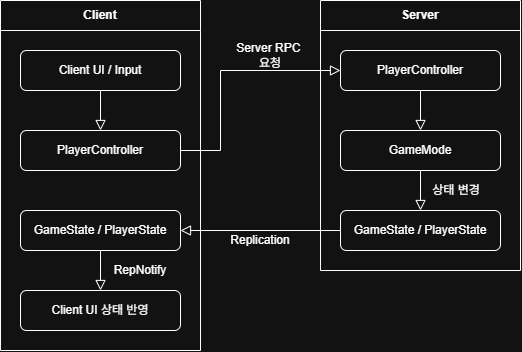

The diagram above was exported from draw.io. Its source (the exported page's mxGraphModel, read from the mxfile embedded in the PNG):
<mxGraphModel dx="774" dy="1688" grid="1" gridSize="10" guides="1" tooltips="1" connect="1" arrows="1" fold="1" page="1" pageScale="1" pageWidth="827" pageHeight="1169" math="0" shadow="0">
  <root>
    <mxCell id="0" />
    <mxCell id="1" parent="0" />
    <mxCell id="2" edge="1" parent="1" source="9" style="rounded=0;html=1;jettySize=auto;orthogonalLoop=1;fontSize=11;endArrow=block;endFill=0;endSize=8;strokeWidth=1;shadow=0;labelBackgroundColor=none;edgeStyle=orthogonalEdgeStyle;entryX=0;entryY=0.5;entryDx=0;entryDy=0;exitX=1;exitY=0.5;exitDx=0;exitDy=0;" target="19" value="">
      <mxGeometry relative="1" as="geometry">
        <Array as="points">
          <mxPoint x="340" y="120" />
          <mxPoint x="340" y="40" />
        </Array>
        <mxPoint x="260" y="210" as="sourcePoint" />
        <mxPoint x="220" y="200" as="targetPoint" />
      </mxGeometry>
    </mxCell>
    <mxCell id="3" edge="1" parent="1" source="17" style="rounded=0;html=1;jettySize=auto;orthogonalLoop=1;fontSize=11;endArrow=block;endFill=0;endSize=8;strokeWidth=1;shadow=0;labelBackgroundColor=none;edgeStyle=orthogonalEdgeStyle;entryX=1;entryY=0.5;entryDx=0;entryDy=0;exitX=0;exitY=0.5;exitDx=0;exitDy=0;" target="10" value="">
      <mxGeometry relative="1" as="geometry">
        <mxPoint x="120" y="390" as="sourcePoint" />
        <mxPoint x="120" y="430" as="targetPoint" />
      </mxGeometry>
    </mxCell>
    <mxCell id="4" parent="1" style="text;html=1;whiteSpace=wrap;strokeColor=none;fillColor=none;align=center;verticalAlign=middle;rounded=0;" value="Server RPC&amp;nbsp;&lt;div&gt;요청&lt;/div&gt;" vertex="1">
      <mxGeometry height="30" width="100" x="340" y="10" as="geometry" />
    </mxCell>
    <mxCell id="5" parent="1" style="text;html=1;whiteSpace=wrap;strokeColor=none;fillColor=none;align=center;verticalAlign=middle;rounded=0;" value="Replication" vertex="1">
      <mxGeometry height="30" width="80" x="340" y="195" as="geometry" />
    </mxCell>
    <mxCell id="6" parent="1" style="swimlane;whiteSpace=wrap;html=1;startSize=30;" value="Client" vertex="1">
      <mxGeometry height="350" width="200" x="120" y="-30" as="geometry">
        <mxRectangle height="30" width="70" x="120" y="-30" as="alternateBounds" />
      </mxGeometry>
    </mxCell>
    <mxCell id="7" parent="6" style="rounded=1;whiteSpace=wrap;html=1;fontSize=12;glass=0;strokeWidth=1;shadow=0;" value="Client UI / Input" vertex="1">
      <mxGeometry height="40" width="160" x="20" y="50" as="geometry" />
    </mxCell>
    <mxCell id="8" edge="1" parent="6" source="7" style="rounded=0;html=1;jettySize=auto;orthogonalLoop=1;fontSize=11;endArrow=block;endFill=0;endSize=8;strokeWidth=1;shadow=0;labelBackgroundColor=none;edgeStyle=orthogonalEdgeStyle;entryX=0.5;entryY=0;entryDx=0;entryDy=0;" target="9" value="">
      <mxGeometry relative="1" as="geometry">
        <mxPoint x="80" y="140" as="targetPoint" />
      </mxGeometry>
    </mxCell>
    <mxCell id="9" parent="6" style="rounded=1;whiteSpace=wrap;html=1;fontSize=12;glass=0;strokeWidth=1;shadow=0;" value="PlayerController" vertex="1">
      <mxGeometry height="40" width="160" x="20" y="130" as="geometry" />
    </mxCell>
    <mxCell id="10" parent="6" style="rounded=1;whiteSpace=wrap;html=1;fontSize=12;glass=0;strokeWidth=1;shadow=0;" value="GameState / PlayerState" vertex="1">
      <mxGeometry height="40" width="160" x="20" y="210" as="geometry" />
    </mxCell>
    <mxCell id="11" parent="6" style="rounded=1;whiteSpace=wrap;html=1;fontSize=12;glass=0;strokeWidth=1;shadow=0;" value="Client UI 상태 반영" vertex="1">
      <mxGeometry height="40" width="160" x="20" y="290" as="geometry" />
    </mxCell>
    <mxCell id="12" edge="1" parent="6" source="10" style="rounded=0;html=1;jettySize=auto;orthogonalLoop=1;fontSize=11;endArrow=block;endFill=0;endSize=8;strokeWidth=1;shadow=0;labelBackgroundColor=none;edgeStyle=orthogonalEdgeStyle;entryX=0.5;entryY=0;entryDx=0;entryDy=0;exitX=0.5;exitY=1;exitDx=0;exitDy=0;" target="11" value="">
      <mxGeometry relative="1" as="geometry">
        <mxPoint x="130" y="140" as="sourcePoint" />
        <mxPoint x="130" y="180" as="targetPoint" />
      </mxGeometry>
    </mxCell>
    <mxCell id="13" parent="6" style="text;html=1;whiteSpace=wrap;strokeColor=none;fillColor=none;align=center;verticalAlign=middle;rounded=0;" value="RepNotify" vertex="1">
      <mxGeometry height="30" width="80" x="100" y="255" as="geometry" />
    </mxCell>
    <mxCell id="14" parent="1" style="swimlane;whiteSpace=wrap;html=1;startSize=30;" value="Server" vertex="1">
      <mxGeometry height="270" width="200" x="440" y="-30" as="geometry" />
    </mxCell>
    <mxCell id="15" parent="14" style="rounded=1;whiteSpace=wrap;html=1;fontSize=12;glass=0;strokeWidth=1;shadow=0;" value="GameMode" vertex="1">
      <mxGeometry height="40" width="160" x="20" y="130" as="geometry" />
    </mxCell>
    <mxCell id="16" edge="1" parent="14" source="15" style="rounded=0;html=1;jettySize=auto;orthogonalLoop=1;fontSize=11;endArrow=block;endFill=0;endSize=8;strokeWidth=1;shadow=0;labelBackgroundColor=none;edgeStyle=orthogonalEdgeStyle;entryX=0.5;entryY=0;entryDx=0;entryDy=0;exitX=0.5;exitY=1;exitDx=0;exitDy=0;" target="17" value="">
      <mxGeometry relative="1" as="geometry">
        <mxPoint x="5" y="170" as="sourcePoint" />
        <mxPoint x="95" y="180" as="targetPoint" />
      </mxGeometry>
    </mxCell>
    <mxCell id="17" parent="14" style="rounded=1;whiteSpace=wrap;html=1;fontSize=12;glass=0;strokeWidth=1;shadow=0;" value="GameState / PlayerState" vertex="1">
      <mxGeometry height="40" width="160" x="20" y="210" as="geometry" />
    </mxCell>
    <mxCell id="18" parent="14" style="text;html=1;whiteSpace=wrap;strokeColor=none;fillColor=none;align=center;verticalAlign=middle;rounded=0;" value="상태 변경" vertex="1">
      <mxGeometry height="30" width="60" x="106" y="175" as="geometry" />
    </mxCell>
    <mxCell id="19" parent="14" style="rounded=1;whiteSpace=wrap;html=1;fontSize=12;glass=0;strokeWidth=1;shadow=0;" value="PlayerController" vertex="1">
      <mxGeometry height="40" width="160" x="20" y="50" as="geometry" />
    </mxCell>
    <mxCell id="20" edge="1" parent="14" source="19" style="rounded=0;html=1;jettySize=auto;orthogonalLoop=1;fontSize=11;endArrow=block;endFill=0;endSize=8;strokeWidth=1;shadow=0;labelBackgroundColor=none;edgeStyle=orthogonalEdgeStyle;entryX=0.5;entryY=0;entryDx=0;entryDy=0;exitX=0.5;exitY=1;exitDx=0;exitDy=0;" target="15" value="">
      <mxGeometry relative="1" as="geometry">
        <mxPoint x="100" y="100" as="sourcePoint" />
        <mxPoint x="100" y="140" as="targetPoint" />
      </mxGeometry>
    </mxCell>
  </root>
</mxGraphModel>